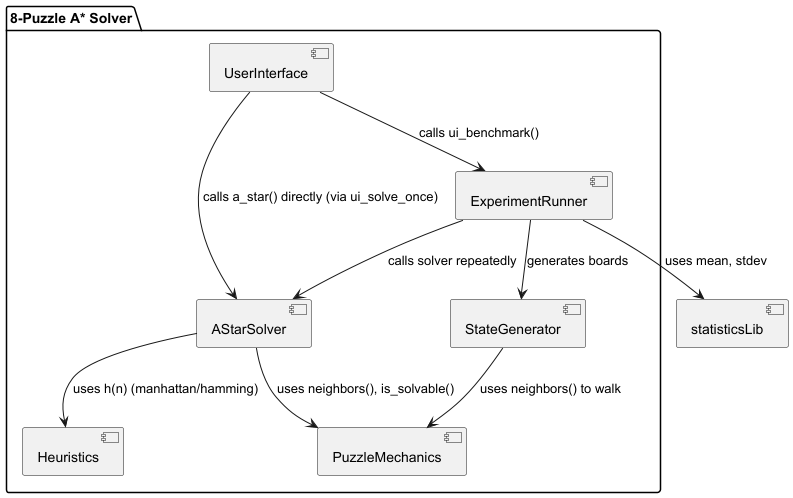

The diagram above was rendered by PlantUML. Its source (embedded in the PNG):
@startuml

package "8-Puzzle A* Solver" {
  [UserInterface]
  [ExperimentRunner]
  [AStarSolver]
  [StateGenerator]
  [PuzzleMechanics]
  [Heuristics]

  UserInterface --> ExperimentRunner : calls ui_benchmark()
  UserInterface --> AStarSolver : calls a_star() directly (via ui_solve_once)
  ExperimentRunner --> StateGenerator : generates boards
  ExperimentRunner --> AStarSolver : calls solver repeatedly
  AStarSolver --> PuzzleMechanics : uses neighbors(), is_solvable()
  AStarSolver --> Heuristics : uses h(n) (manhattan/hamming)
  StateGenerator --> PuzzleMechanics : uses neighbors() to walk
}
[statisticsLib]
ExperimentRunner --> statisticsLib : uses mean, stdev

@enduml